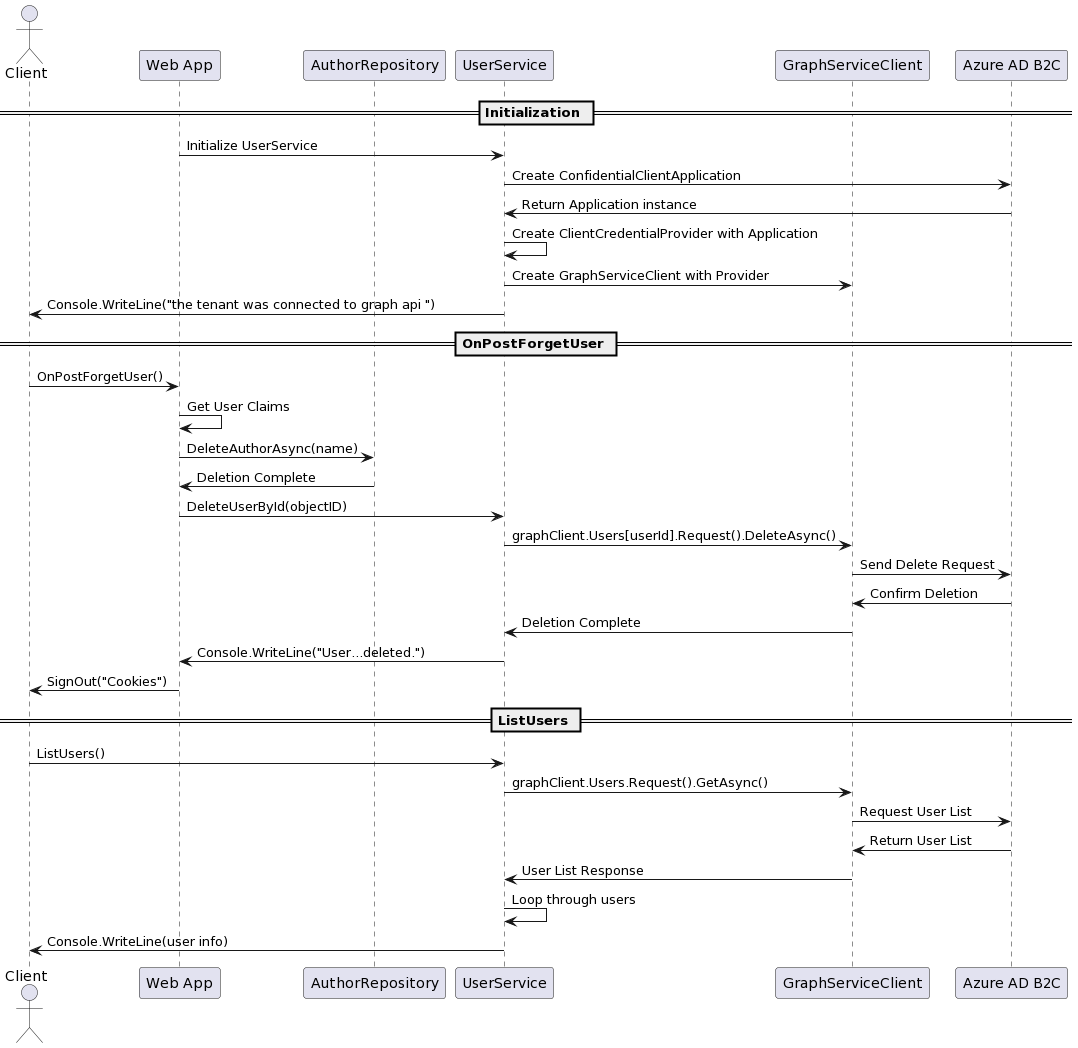

The diagram above was rendered by PlantUML. Its source (embedded in the PNG):
@startuml
actor Client as client
participant "Web App" as webapp
participant "AuthorRepository" as authorRepo
participant "UserService" as userService
participant "GraphServiceClient" as graphClient
participant "Azure AD B2C" as azureB2C

== Initialization ==
webapp -> userService: Initialize UserService
userService -> azureB2C: Create ConfidentialClientApplication
azureB2C -> userService: Return Application instance
userService -> userService: Create ClientCredentialProvider with Application
userService -> graphClient: Create GraphServiceClient with Provider
userService -> client: Console.WriteLine("the tenant was connected to graph api ")

== OnPostForgetUser ==
client -> webapp: OnPostForgetUser()
webapp -> webapp: Get User Claims
webapp -> authorRepo: DeleteAuthorAsync(name)
authorRepo -> webapp: Deletion Complete
webapp -> userService: DeleteUserById(objectID)
userService -> graphClient: graphClient.Users[userId].Request().DeleteAsync()
graphClient -> azureB2C: Send Delete Request
azureB2C -> graphClient: Confirm Deletion
graphClient -> userService: Deletion Complete
userService -> webapp: Console.WriteLine("User...deleted.")
webapp -> client: SignOut("Cookies")

== ListUsers ==
client -> userService: ListUsers()
userService -> graphClient: graphClient.Users.Request().GetAsync()
graphClient -> azureB2C: Request User List
azureB2C -> graphClient: Return User List
graphClient -> userService: User List Response
userService -> userService: Loop through users
userService -> client: Console.WriteLine(user info)
@enduml